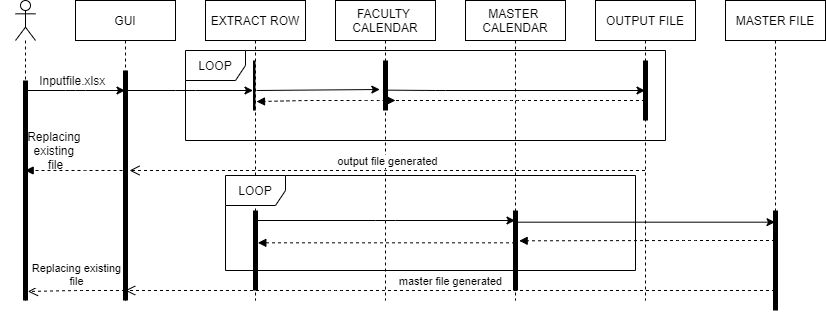

The diagram above was exported from draw.io. Its source (the exported page's mxGraphModel, read from the mxfile embedded in the PNG):
<mxGraphModel dx="1065" dy="456" grid="1" gridSize="10" guides="1" tooltips="1" connect="1" arrows="1" fold="1" page="1" pageScale="1" pageWidth="850" pageHeight="1100" math="0" shadow="0">
  <root>
    <mxCell id="0" />
    <mxCell id="1" parent="0" />
    <mxCell id="3nuBFxr9cyL0pnOWT2aG-1" value="GUI" style="shape=umlLifeline;perimeter=lifelinePerimeter;container=1;collapsible=0;recursiveResize=0;rounded=0;shadow=0;strokeWidth=1;" parent="1" vertex="1">
      <mxGeometry x="150" y="40" width="100" height="300" as="geometry" />
    </mxCell>
    <mxCell id="3nuBFxr9cyL0pnOWT2aG-5" value="EXTRACT ROW" style="shape=umlLifeline;perimeter=lifelinePerimeter;container=1;collapsible=0;recursiveResize=0;rounded=0;shadow=0;strokeWidth=1;" parent="1" vertex="1">
      <mxGeometry x="280" y="40" width="100" height="300" as="geometry" />
    </mxCell>
    <mxCell id="gTs_WVI2LzfHs9w6qFRu-6" value="" style="html=1;points=[];perimeter=orthogonalPerimeter;fillColor=#000000;strokeColor=none;" vertex="1" parent="1">
      <mxGeometry x="197.5" y="110" width="5" height="230" as="geometry" />
    </mxCell>
    <mxCell id="gTs_WVI2LzfHs9w6qFRu-7" value="" style="endArrow=classic;html=1;" edge="1" parent="1" source="gTs_WVI2LzfHs9w6qFRu-6" target="gTs_WVI2LzfHs9w6qFRu-8">
      <mxGeometry width="50" height="50" relative="1" as="geometry">
        <mxPoint x="201" y="125" as="sourcePoint" />
        <mxPoint x="270" y="120" as="targetPoint" />
        <Array as="points">
          <mxPoint x="260" y="130" />
        </Array>
      </mxGeometry>
    </mxCell>
    <mxCell id="gTs_WVI2LzfHs9w6qFRu-8" value="" style="html=1;points=[];perimeter=orthogonalPerimeter;fillColor=#000000;strokeColor=none;" vertex="1" parent="1">
      <mxGeometry x="327.5" y="100" width="2.5" height="50" as="geometry" />
    </mxCell>
    <mxCell id="gTs_WVI2LzfHs9w6qFRu-9" value="FACULTY &#10;CALENDAR" style="shape=umlLifeline;perimeter=lifelinePerimeter;container=1;collapsible=0;recursiveResize=0;rounded=0;shadow=0;strokeWidth=1;" vertex="1" parent="1">
      <mxGeometry x="410" y="40" width="100" height="300" as="geometry" />
    </mxCell>
    <mxCell id="gTs_WVI2LzfHs9w6qFRu-10" value="MASTER &#10;CALENDAR" style="shape=umlLifeline;perimeter=lifelinePerimeter;container=1;collapsible=0;recursiveResize=0;rounded=0;shadow=0;strokeWidth=1;" vertex="1" parent="1">
      <mxGeometry x="540" y="40" width="100" height="300" as="geometry" />
    </mxCell>
    <mxCell id="gTs_WVI2LzfHs9w6qFRu-11" value="OUTPUT FILE" style="shape=umlLifeline;perimeter=lifelinePerimeter;container=1;collapsible=0;recursiveResize=0;rounded=0;shadow=0;strokeWidth=1;" vertex="1" parent="1">
      <mxGeometry x="670" y="40" width="100" height="300" as="geometry" />
    </mxCell>
    <mxCell id="gTs_WVI2LzfHs9w6qFRu-12" value="" style="endArrow=classic;html=1;entryX=-0.633;entryY=0.58;entryDx=0;entryDy=0;entryPerimeter=0;" edge="1" parent="1" target="gTs_WVI2LzfHs9w6qFRu-13">
      <mxGeometry width="50" height="50" relative="1" as="geometry">
        <mxPoint x="331" y="130" as="sourcePoint" />
        <mxPoint x="440" y="116" as="targetPoint" />
        <Array as="points" />
      </mxGeometry>
    </mxCell>
    <mxCell id="gTs_WVI2LzfHs9w6qFRu-13" value="" style="html=1;points=[];perimeter=orthogonalPerimeter;fillColor=#000000;strokeColor=none;" vertex="1" parent="1">
      <mxGeometry x="457.5" y="100" width="5" height="50" as="geometry" />
    </mxCell>
    <mxCell id="gTs_WVI2LzfHs9w6qFRu-14" value="MASTER FILE" style="shape=umlLifeline;perimeter=lifelinePerimeter;container=1;collapsible=0;recursiveResize=0;rounded=0;shadow=0;strokeWidth=1;" vertex="1" parent="1">
      <mxGeometry x="800" y="40" width="100" height="300" as="geometry" />
    </mxCell>
    <mxCell id="gTs_WVI2LzfHs9w6qFRu-15" value="" style="html=1;points=[];perimeter=orthogonalPerimeter;fillColor=#000000;strokeColor=none;" vertex="1" parent="1">
      <mxGeometry x="717.5" y="100" width="5" height="60" as="geometry" />
    </mxCell>
    <mxCell id="gTs_WVI2LzfHs9w6qFRu-18" value="" style="html=1;verticalAlign=bottom;labelBackgroundColor=none;endArrow=block;endFill=1;dashed=1;" edge="1" parent="1" source="gTs_WVI2LzfHs9w6qFRu-11">
      <mxGeometry width="160" relative="1" as="geometry">
        <mxPoint x="500" y="140" as="sourcePoint" />
        <mxPoint x="470" y="140" as="targetPoint" />
        <Array as="points">
          <mxPoint x="590" y="140" />
          <mxPoint x="460" y="140" />
        </Array>
      </mxGeometry>
    </mxCell>
    <mxCell id="gTs_WVI2LzfHs9w6qFRu-19" value="" style="html=1;verticalAlign=bottom;labelBackgroundColor=none;endArrow=block;endFill=1;dashed=1;entryX=0.51;entryY=0.337;entryDx=0;entryDy=0;entryPerimeter=0;" edge="1" parent="1" target="3nuBFxr9cyL0pnOWT2aG-5">
      <mxGeometry width="160" relative="1" as="geometry">
        <mxPoint x="460" y="140" as="sourcePoint" />
        <mxPoint x="340" y="129.58" as="targetPoint" />
        <Array as="points">
          <mxPoint x="450" y="140" />
          <mxPoint x="380" y="140" />
        </Array>
      </mxGeometry>
    </mxCell>
    <mxCell id="gTs_WVI2LzfHs9w6qFRu-20" value="LOOP" style="shape=umlFrame;whiteSpace=wrap;html=1;" vertex="1" parent="1">
      <mxGeometry x="260" y="90" width="480" height="90" as="geometry" />
    </mxCell>
    <mxCell id="gTs_WVI2LzfHs9w6qFRu-22" value="output file generated" style="html=1;verticalAlign=bottom;endArrow=open;dashed=1;endSize=8;" edge="1" parent="1" source="gTs_WVI2LzfHs9w6qFRu-11">
      <mxGeometry relative="1" as="geometry">
        <mxPoint x="620" y="140" as="sourcePoint" />
        <mxPoint x="204" y="210" as="targetPoint" />
        <Array as="points">
          <mxPoint x="460" y="210" />
        </Array>
      </mxGeometry>
    </mxCell>
    <mxCell id="gTs_WVI2LzfHs9w6qFRu-24" value="" style="shape=umlLifeline;participant=umlActor;perimeter=lifelinePerimeter;whiteSpace=wrap;html=1;container=1;collapsible=0;recursiveResize=0;verticalAlign=top;spacingTop=36;outlineConnect=0;" vertex="1" parent="1">
      <mxGeometry x="90" y="40" width="20" height="300" as="geometry" />
    </mxCell>
    <mxCell id="gTs_WVI2LzfHs9w6qFRu-26" value="" style="html=1;points=[];perimeter=orthogonalPerimeter;fillColor=#000000;strokeColor=none;" vertex="1" parent="1">
      <mxGeometry x="97.5" y="120" width="5" height="220" as="geometry" />
    </mxCell>
    <mxCell id="gTs_WVI2LzfHs9w6qFRu-37" value="" style="endArrow=classic;html=1;exitX=0.833;exitY=0.593;exitDx=0;exitDy=0;exitPerimeter=0;" edge="1" parent="1" source="gTs_WVI2LzfHs9w6qFRu-13" target="gTs_WVI2LzfHs9w6qFRu-11">
      <mxGeometry width="50" height="50" relative="1" as="geometry">
        <mxPoint x="560" y="170" as="sourcePoint" />
        <mxPoint x="610" y="120" as="targetPoint" />
        <Array as="points">
          <mxPoint x="510" y="130" />
        </Array>
      </mxGeometry>
    </mxCell>
    <mxCell id="gTs_WVI2LzfHs9w6qFRu-39" value="" style="endArrow=classic;html=1;" edge="1" parent="1" source="gTs_WVI2LzfHs9w6qFRu-24" target="3nuBFxr9cyL0pnOWT2aG-1">
      <mxGeometry width="50" height="50" relative="1" as="geometry">
        <mxPoint x="560" y="170" as="sourcePoint" />
        <mxPoint x="610" y="120" as="targetPoint" />
        <Array as="points">
          <mxPoint x="150" y="130" />
        </Array>
      </mxGeometry>
    </mxCell>
    <mxCell id="gTs_WVI2LzfHs9w6qFRu-40" value="" style="html=1;verticalAlign=bottom;labelBackgroundColor=none;endArrow=block;endFill=1;dashed=1;" edge="1" parent="1" target="gTs_WVI2LzfHs9w6qFRu-24">
      <mxGeometry width="160" relative="1" as="geometry">
        <mxPoint x="197" y="210" as="sourcePoint" />
        <mxPoint x="140" y="220" as="targetPoint" />
        <Array as="points">
          <mxPoint x="150" y="210" />
        </Array>
      </mxGeometry>
    </mxCell>
    <mxCell id="gTs_WVI2LzfHs9w6qFRu-41" value="Replacing &lt;br&gt;existing &lt;br&gt;file" style="text;html=1;align=center;verticalAlign=middle;resizable=0;points=[];autosize=1;strokeColor=none;" vertex="1" parent="1">
      <mxGeometry x="95" y="165" width="70" height="50" as="geometry" />
    </mxCell>
    <mxCell id="gTs_WVI2LzfHs9w6qFRu-42" value="" style="html=1;points=[];perimeter=orthogonalPerimeter;fillColor=#000000;strokeColor=none;" vertex="1" parent="1">
      <mxGeometry x="327.5" y="250" width="5" height="80" as="geometry" />
    </mxCell>
    <mxCell id="gTs_WVI2LzfHs9w6qFRu-43" value="" style="html=1;points=[];perimeter=orthogonalPerimeter;fillColor=#000000;strokeColor=none;" vertex="1" parent="1">
      <mxGeometry x="587.5" y="250" width="5" height="80" as="geometry" />
    </mxCell>
    <mxCell id="gTs_WVI2LzfHs9w6qFRu-44" value="" style="html=1;points=[];perimeter=orthogonalPerimeter;fillColor=#000000;strokeColor=none;" vertex="1" parent="1">
      <mxGeometry x="847.5" y="250" width="5" height="100" as="geometry" />
    </mxCell>
    <mxCell id="gTs_WVI2LzfHs9w6qFRu-46" value="&amp;nbsp; &amp;nbsp; &amp;nbsp; &amp;nbsp; &amp;nbsp; Inputfile.xlsx" style="text;html=1;align=center;verticalAlign=middle;resizable=0;points=[];autosize=1;strokeColor=none;" vertex="1" parent="1">
      <mxGeometry x="75" y="110" width="110" height="20" as="geometry" />
    </mxCell>
    <mxCell id="gTs_WVI2LzfHs9w6qFRu-47" value="" style="endArrow=classic;html=1;" edge="1" parent="1" source="gTs_WVI2LzfHs9w6qFRu-42" target="gTs_WVI2LzfHs9w6qFRu-10">
      <mxGeometry width="50" height="50" relative="1" as="geometry">
        <mxPoint x="560" y="290" as="sourcePoint" />
        <mxPoint x="610" y="240" as="targetPoint" />
        <Array as="points">
          <mxPoint x="460" y="260" />
        </Array>
      </mxGeometry>
    </mxCell>
    <mxCell id="gTs_WVI2LzfHs9w6qFRu-48" value="" style="endArrow=classic;html=1;exitX=0.833;exitY=0.146;exitDx=0;exitDy=0;exitPerimeter=0;" edge="1" parent="1" source="gTs_WVI2LzfHs9w6qFRu-43" target="gTs_WVI2LzfHs9w6qFRu-14">
      <mxGeometry width="50" height="50" relative="1" as="geometry">
        <mxPoint x="560" y="290" as="sourcePoint" />
        <mxPoint x="610" y="240" as="targetPoint" />
      </mxGeometry>
    </mxCell>
    <mxCell id="gTs_WVI2LzfHs9w6qFRu-51" value="" style="html=1;verticalAlign=bottom;labelBackgroundColor=none;endArrow=block;endFill=1;dashed=1;entryX=1.233;entryY=0.379;entryDx=0;entryDy=0;entryPerimeter=0;" edge="1" parent="1" source="gTs_WVI2LzfHs9w6qFRu-14" target="gTs_WVI2LzfHs9w6qFRu-43">
      <mxGeometry width="160" relative="1" as="geometry">
        <mxPoint x="500" y="250" as="sourcePoint" />
        <mxPoint x="600" y="290" as="targetPoint" />
        <Array as="points">
          <mxPoint x="760" y="280" />
        </Array>
      </mxGeometry>
    </mxCell>
    <mxCell id="gTs_WVI2LzfHs9w6qFRu-52" value="" style="html=1;verticalAlign=bottom;labelBackgroundColor=none;endArrow=block;endFill=1;dashed=1;entryX=0.967;entryY=0.404;entryDx=0;entryDy=0;entryPerimeter=0;" edge="1" parent="1" source="gTs_WVI2LzfHs9w6qFRu-10" target="gTs_WVI2LzfHs9w6qFRu-42">
      <mxGeometry width="160" relative="1" as="geometry">
        <mxPoint x="500" y="250" as="sourcePoint" />
        <mxPoint x="660" y="250" as="targetPoint" />
      </mxGeometry>
    </mxCell>
    <mxCell id="gTs_WVI2LzfHs9w6qFRu-53" value="LOOP" style="shape=umlFrame;whiteSpace=wrap;html=1;" vertex="1" parent="1">
      <mxGeometry x="300" y="215" width="410" height="95" as="geometry" />
    </mxCell>
    <mxCell id="gTs_WVI2LzfHs9w6qFRu-54" value="master file generated" style="html=1;verticalAlign=bottom;endArrow=open;dashed=1;endSize=8;" edge="1" parent="1" source="gTs_WVI2LzfHs9w6qFRu-14" target="3nuBFxr9cyL0pnOWT2aG-1">
      <mxGeometry relative="1" as="geometry">
        <mxPoint x="810" y="330" as="sourcePoint" />
        <mxPoint x="540" y="250" as="targetPoint" />
        <Array as="points">
          <mxPoint x="410" y="330" />
        </Array>
      </mxGeometry>
    </mxCell>
    <mxCell id="gTs_WVI2LzfHs9w6qFRu-55" value="Replacing existing&lt;br&gt;file" style="html=1;verticalAlign=bottom;endArrow=open;dashed=1;endSize=8;entryX=0.967;entryY=0.959;entryDx=0;entryDy=0;entryPerimeter=0;" edge="1" parent="1" source="3nuBFxr9cyL0pnOWT2aG-1" target="gTs_WVI2LzfHs9w6qFRu-26">
      <mxGeometry relative="1" as="geometry">
        <mxPoint x="200" y="320" as="sourcePoint" />
        <mxPoint x="100" y="340" as="targetPoint" />
        <Array as="points">
          <mxPoint x="150" y="330" />
        </Array>
      </mxGeometry>
    </mxCell>
  </root>
</mxGraphModel>